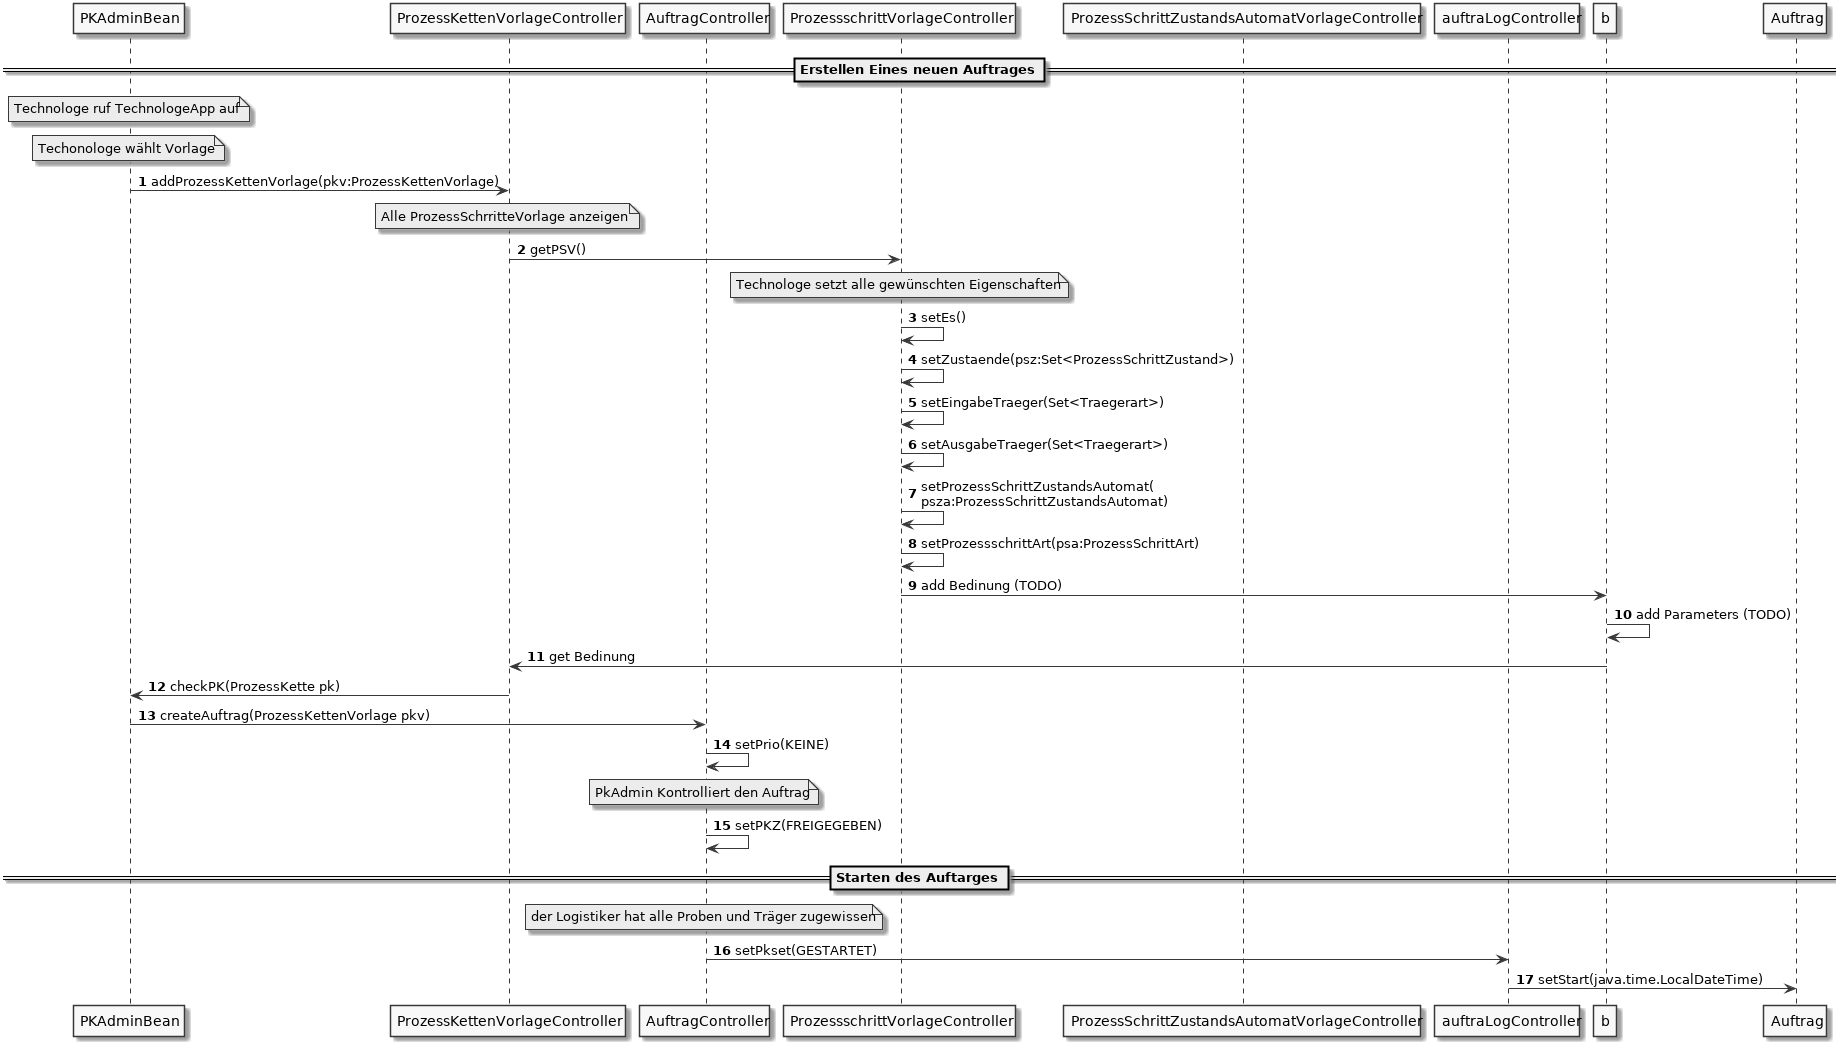

The diagram above was rendered by PlantUML. Its source (embedded in the PNG):
@startuml
autonumber
skinparam monochrome true


participant "PKAdminBean" as pkaB
participant "ProzessKettenVorlageController" as pkv
participant "AuftragController" as auftrag
participant "ProzessschrittVorlageController" as psv
participant "ProzessSchrittZustandsAutomatVorlageController" as psza
participant "auftraLogController" as aLog

  ==Erstellen Eines neuen Auftrages== 
note over pkaB : Technologe ruf TechnologeApp auf
note over pkaB: Techonologe wählt Vorlage
pkaB -> pkv : addProzessKettenVorlage(pkv:ProzessKettenVorlage)
note over pkv : Alle ProzessSchrritteVorlage anzeigen
pkv -> psv : getPSV()
note over psv : Technologe setzt alle gewünschten Eigenschaften
psv -> psv : setEs()
psv -> psv : setZustaende(psz:Set<ProzessSchrittZustand>)
psv -> psv :  setEingabeTraeger(Set<Traegerart>)
psv -> psv : setAusgabeTraeger(Set<Traegerart>)
psv -> psv : setProzessSchrittZustandsAutomat(\npsza:ProzessSchrittZustandsAutomat)
psv -> psv :  setProzessschrittArt(psa:ProzessSchrittArt)
psv -> b : add Bedinung (TODO) 
b -> b : add Parameters (TODO)
b -> pkv : get Bedinung
pkv -> pkaB : checkPK(ProzessKette pk)
pkaB -> auftrag : createAuftrag(ProzessKettenVorlage pkv)
auftrag -> auftrag : setPrio(KEINE)
note over auftrag : PkAdmin Kontrolliert den Auftrag 
auftrag -> auftrag : setPKZ(FREIGEGEBEN)
==Starten des Auftarges== 
note over auftrag : der Logistiker hat alle Proben und Träger zugewissen   
auftrag -> aLog : setPkset(GESTARTET)
aLog -> Auftrag : setStart(java.time.LocalDateTime)
@enduml